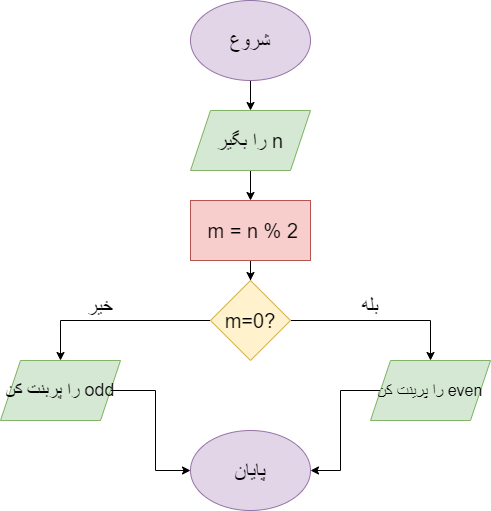

The diagram above was exported from draw.io. Its source (the exported page's mxGraphModel, read from the mxfile embedded in the PNG):
<mxGraphModel dx="1050" dy="523" grid="1" gridSize="10" guides="1" tooltips="1" connect="1" arrows="1" fold="1" page="1" pageScale="1" pageWidth="850" pageHeight="1100" math="0" shadow="0">
  <root>
    <mxCell id="0" />
    <mxCell id="1" parent="0" />
    <mxCell id="FBRhUDUw_lIDVoRWY1M6-3" value="" style="edgeStyle=orthogonalEdgeStyle;rounded=0;orthogonalLoop=1;jettySize=auto;html=1;" edge="1" parent="1" source="FBRhUDUw_lIDVoRWY1M6-1" target="FBRhUDUw_lIDVoRWY1M6-2">
      <mxGeometry relative="1" as="geometry" />
    </mxCell>
    <mxCell id="FBRhUDUw_lIDVoRWY1M6-1" value="&lt;font style=&quot;font-size: 20px;&quot;&gt;شروع&lt;/font&gt;" style="ellipse;whiteSpace=wrap;html=1;fillColor=#e1d5e7;strokeColor=#9673a6;" vertex="1" parent="1">
      <mxGeometry x="370" y="10" width="120" height="80" as="geometry" />
    </mxCell>
    <mxCell id="FBRhUDUw_lIDVoRWY1M6-5" value="" style="edgeStyle=orthogonalEdgeStyle;rounded=0;orthogonalLoop=1;jettySize=auto;html=1;" edge="1" parent="1" source="FBRhUDUw_lIDVoRWY1M6-2" target="FBRhUDUw_lIDVoRWY1M6-4">
      <mxGeometry relative="1" as="geometry" />
    </mxCell>
    <mxCell id="FBRhUDUw_lIDVoRWY1M6-2" value="&lt;div style=&quot;direction: rtl;&quot;&gt;&lt;span style=&quot;font-size: 20px; background-color: initial;&quot;&gt;n را بگیر&lt;/span&gt;&lt;/div&gt;" style="shape=parallelogram;perimeter=parallelogramPerimeter;whiteSpace=wrap;html=1;fixedSize=1;fillColor=#d5e8d4;strokeColor=#82b366;" vertex="1" parent="1">
      <mxGeometry x="370" y="120" width="120" height="60" as="geometry" />
    </mxCell>
    <mxCell id="FBRhUDUw_lIDVoRWY1M6-7" value="" style="edgeStyle=orthogonalEdgeStyle;rounded=0;orthogonalLoop=1;jettySize=auto;html=1;" edge="1" parent="1" source="FBRhUDUw_lIDVoRWY1M6-4" target="FBRhUDUw_lIDVoRWY1M6-6">
      <mxGeometry relative="1" as="geometry" />
    </mxCell>
    <mxCell id="FBRhUDUw_lIDVoRWY1M6-4" value="&lt;font style=&quot;font-size: 20px;&quot;&gt;&amp;nbsp;m = n % 2&lt;/font&gt;" style="rounded=0;whiteSpace=wrap;html=1;fillColor=#f8cecc;strokeColor=#b85450;" vertex="1" parent="1">
      <mxGeometry x="370" y="210" width="120" height="60" as="geometry" />
    </mxCell>
    <mxCell id="FBRhUDUw_lIDVoRWY1M6-10" style="edgeStyle=orthogonalEdgeStyle;rounded=0;orthogonalLoop=1;jettySize=auto;html=1;entryX=0.5;entryY=0;entryDx=0;entryDy=0;" edge="1" parent="1" source="FBRhUDUw_lIDVoRWY1M6-6" target="FBRhUDUw_lIDVoRWY1M6-9">
      <mxGeometry relative="1" as="geometry" />
    </mxCell>
    <mxCell id="FBRhUDUw_lIDVoRWY1M6-11" style="edgeStyle=orthogonalEdgeStyle;rounded=0;orthogonalLoop=1;jettySize=auto;html=1;entryX=0.5;entryY=0;entryDx=0;entryDy=0;" edge="1" parent="1" source="FBRhUDUw_lIDVoRWY1M6-6" target="FBRhUDUw_lIDVoRWY1M6-8">
      <mxGeometry relative="1" as="geometry" />
    </mxCell>
    <mxCell id="FBRhUDUw_lIDVoRWY1M6-6" value="&lt;font style=&quot;font-size: 20px;&quot;&gt;m=0?&lt;/font&gt;" style="rhombus;whiteSpace=wrap;html=1;fillColor=#fff2cc;strokeColor=#d6b656;" vertex="1" parent="1">
      <mxGeometry x="390" y="290" width="80" height="80" as="geometry" />
    </mxCell>
    <mxCell id="FBRhUDUw_lIDVoRWY1M6-17" style="edgeStyle=orthogonalEdgeStyle;rounded=0;orthogonalLoop=1;jettySize=auto;html=1;entryX=0;entryY=0.5;entryDx=0;entryDy=0;" edge="1" parent="1" source="FBRhUDUw_lIDVoRWY1M6-8" target="FBRhUDUw_lIDVoRWY1M6-15">
      <mxGeometry relative="1" as="geometry" />
    </mxCell>
    <mxCell id="FBRhUDUw_lIDVoRWY1M6-8" value="&lt;div style=&quot;direction: rtl;&quot;&gt;&lt;span style=&quot;background-color: initial;&quot;&gt;&lt;font style=&quot;font-size: 18px;&quot;&gt;odd را پربنت کن&lt;/font&gt;&lt;/span&gt;&lt;/div&gt;" style="shape=parallelogram;perimeter=parallelogramPerimeter;whiteSpace=wrap;html=1;fixedSize=1;fillColor=#d5e8d4;strokeColor=#82b366;" vertex="1" parent="1">
      <mxGeometry x="180" y="370" width="120" height="60" as="geometry" />
    </mxCell>
    <mxCell id="FBRhUDUw_lIDVoRWY1M6-16" style="edgeStyle=orthogonalEdgeStyle;rounded=0;orthogonalLoop=1;jettySize=auto;html=1;entryX=1;entryY=0.5;entryDx=0;entryDy=0;" edge="1" parent="1" source="FBRhUDUw_lIDVoRWY1M6-9" target="FBRhUDUw_lIDVoRWY1M6-15">
      <mxGeometry relative="1" as="geometry" />
    </mxCell>
    <mxCell id="FBRhUDUw_lIDVoRWY1M6-9" value="&lt;div style=&quot;direction: rtl;&quot;&gt;&lt;span style=&quot;background-color: initial;&quot;&gt;&lt;font style=&quot;font-size: 16px;&quot;&gt;even را پرینت کن&lt;/font&gt;&lt;/span&gt;&lt;/div&gt;" style="shape=parallelogram;perimeter=parallelogramPerimeter;whiteSpace=wrap;html=1;fixedSize=1;fillColor=#d5e8d4;strokeColor=#82b366;" vertex="1" parent="1">
      <mxGeometry x="550" y="370" width="120" height="60" as="geometry" />
    </mxCell>
    <mxCell id="FBRhUDUw_lIDVoRWY1M6-12" value="&lt;font style=&quot;font-size: 20px;&quot;&gt;بله&lt;/font&gt;" style="text;html=1;strokeColor=none;fillColor=none;align=center;verticalAlign=middle;whiteSpace=wrap;rounded=0;" vertex="1" parent="1">
      <mxGeometry x="520" y="300" width="60" height="30" as="geometry" />
    </mxCell>
    <mxCell id="FBRhUDUw_lIDVoRWY1M6-14" value="&lt;font style=&quot;font-size: 20px;&quot;&gt;خیر&lt;/font&gt;" style="text;html=1;strokeColor=none;fillColor=none;align=center;verticalAlign=middle;whiteSpace=wrap;rounded=0;" vertex="1" parent="1">
      <mxGeometry x="250" y="300" width="60" height="30" as="geometry" />
    </mxCell>
    <mxCell id="FBRhUDUw_lIDVoRWY1M6-15" value="&lt;font style=&quot;font-size: 21px;&quot;&gt;پایان&lt;/font&gt;" style="ellipse;whiteSpace=wrap;html=1;fillColor=#e1d5e7;strokeColor=#9673a6;" vertex="1" parent="1">
      <mxGeometry x="370" y="440" width="120" height="80" as="geometry" />
    </mxCell>
  </root>
</mxGraphModel>